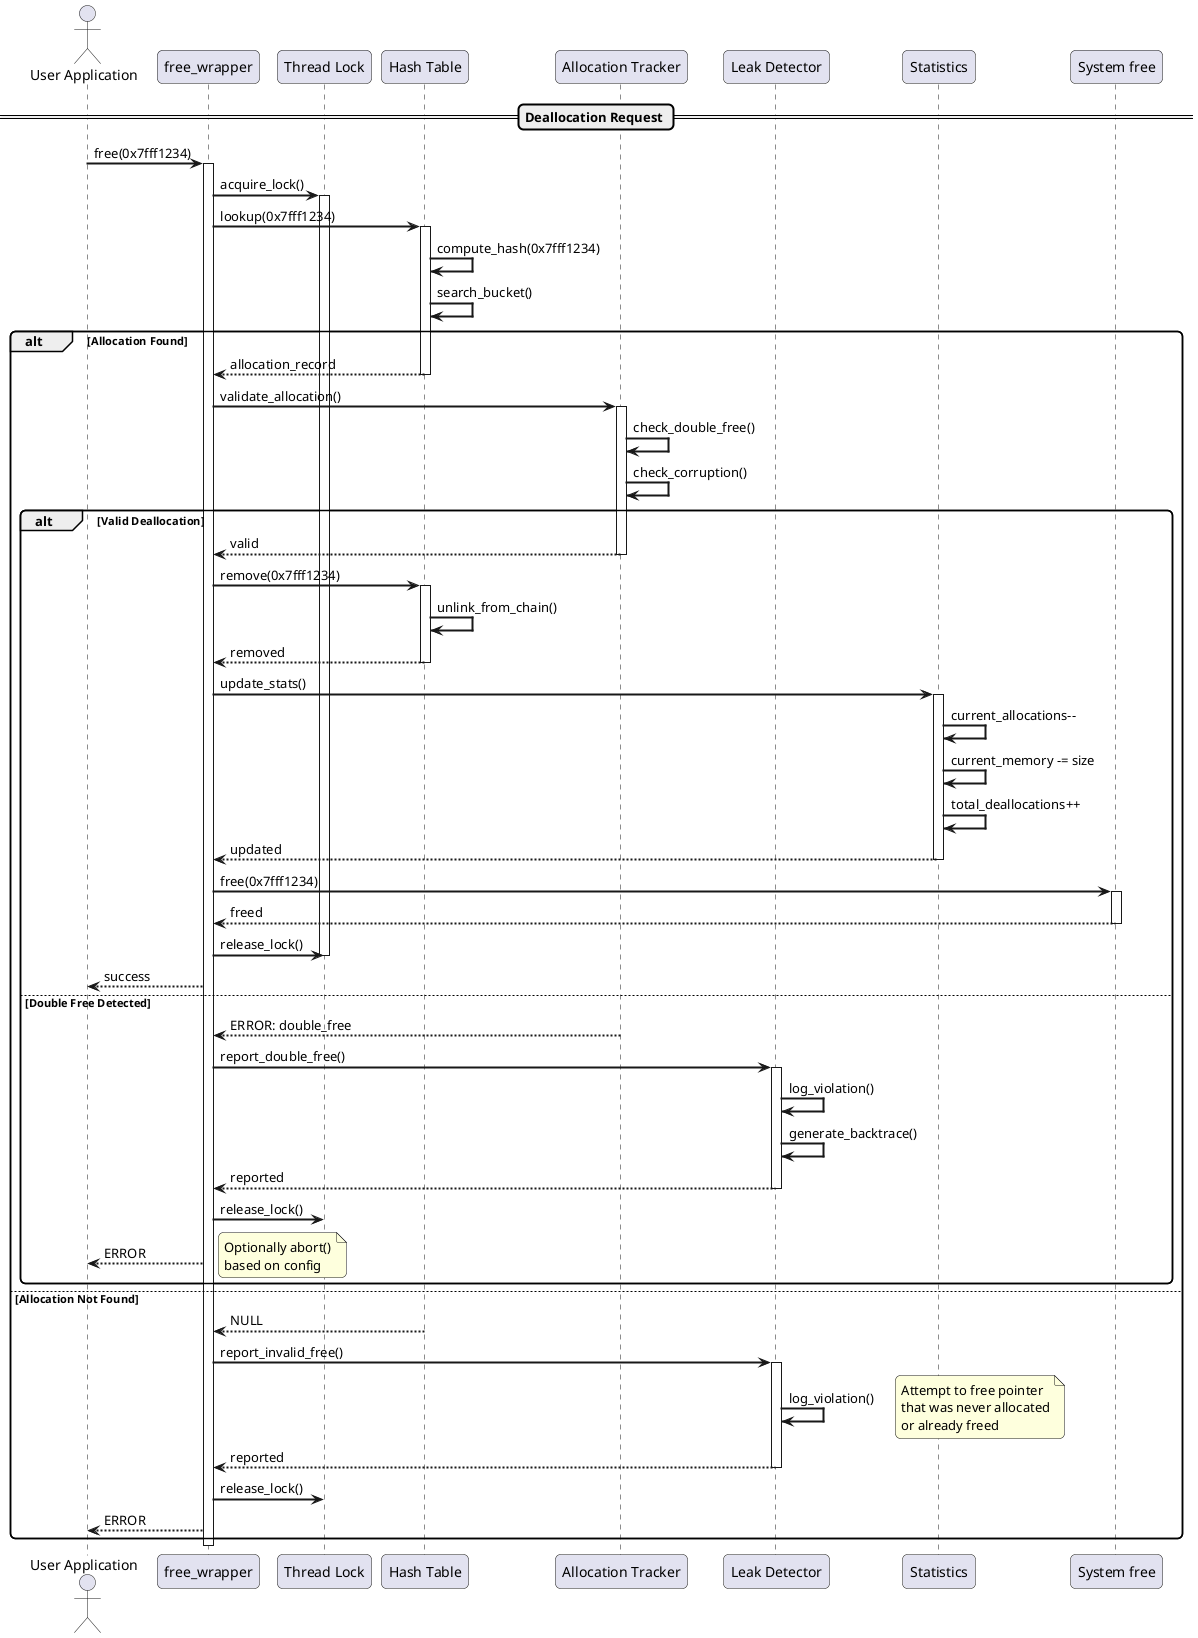

The diagram above was rendered by PlantUML. Its source (embedded in the PNG):
@startuml Memory_Deallocation_Sequence

skinparam sequenceArrowThickness 2
skinparam roundcorner 10
skinparam maxmessagesize 200

actor "User Application" as App
participant "free_wrapper" as Free
participant "Thread Lock" as Lock
participant "Hash Table" as Hash
participant "Allocation Tracker" as Tracker
participant "Leak Detector" as LeakDet
participant "Statistics" as Stats
participant "System free" as SysFree

== Deallocation Request ==

App -> Free: free(0x7fff1234)
activate Free

Free -> Lock: acquire_lock()
activate Lock

Free -> Hash: lookup(0x7fff1234)
activate Hash

Hash -> Hash: compute_hash(0x7fff1234)
Hash -> Hash: search_bucket()

alt Allocation Found
    Hash --> Free: allocation_record
    deactivate Hash
    
    Free -> Tracker: validate_allocation()
    activate Tracker
    
    Tracker -> Tracker: check_double_free()
    Tracker -> Tracker: check_corruption()
    
    alt Valid Deallocation
        Tracker --> Free: valid
        deactivate Tracker
        
        Free -> Hash: remove(0x7fff1234)
        activate Hash
        Hash -> Hash: unlink_from_chain()
        Hash --> Free: removed
        deactivate Hash
        
        Free -> Stats: update_stats()
        activate Stats
        Stats -> Stats: current_allocations--
        Stats -> Stats: current_memory -= size
        Stats -> Stats: total_deallocations++
        Stats --> Free: updated
        deactivate Stats
        
        Free -> SysFree: free(0x7fff1234)
        activate SysFree
        SysFree --> Free: freed
        deactivate SysFree
        
        Free -> Lock: release_lock()
        deactivate Lock
        
        Free --> App: success
        
    else Double Free Detected
        Tracker --> Free: ERROR: double_free
        deactivate Tracker
        
        Free -> LeakDet: report_double_free()
        activate LeakDet
        LeakDet -> LeakDet: log_violation()
        LeakDet -> LeakDet: generate_backtrace()
        LeakDet --> Free: reported
        deactivate LeakDet
        
        Free -> Lock: release_lock()
        deactivate Lock
        
        Free --> App: ERROR
        note right
            Optionally abort()
            based on config
        end note
    end
    
else Allocation Not Found
    Hash --> Free: NULL
    deactivate Hash
    
    Free -> LeakDet: report_invalid_free()
    activate LeakDet
    
    LeakDet -> LeakDet: log_violation()
    note right
        Attempt to free pointer
        that was never allocated
        or already freed
    end note
    
    LeakDet --> Free: reported
    deactivate LeakDet
    
    Free -> Lock: release_lock()
    deactivate Lock
    
    Free --> App: ERROR
end

deactivate Free

@enduml